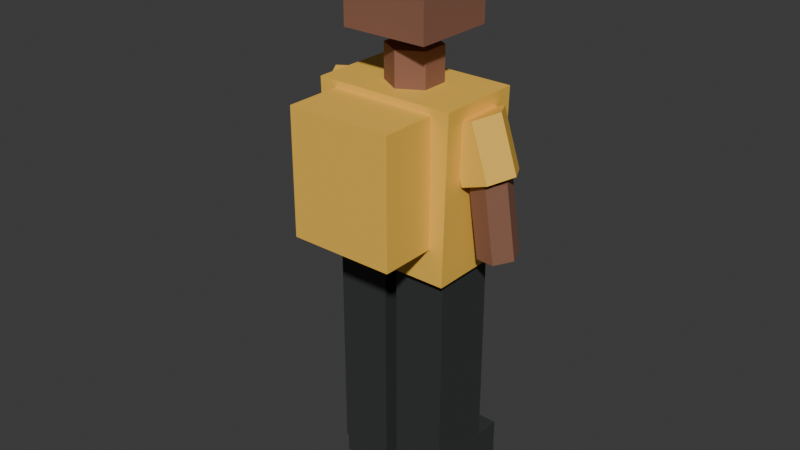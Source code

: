 # Source: pedestrian_10_far.blend  (saved by Blender 5.2.45; exported with 4.5.12 LTS)
import bpy
from mathutils import Matrix  # noqa: F401  (used for matrix-valued properties, if any)

bpy.ops.wm.read_factory_settings(use_empty=True)
scene = bpy.context.scene
scene.name = 'Scene'

# ---- collections
col_collection = bpy.data.collections.new('Collection'); scene.collection.children.link(col_collection)

# ---- materials (node trees are filled in below, after node groups)
mat_traffic_rubber = bpy.data.materials.new('traffic_rubber')
mat_traffic_rubber.diffuse_color = (0.035, 0.039, 0.037, 1.0)
mat_traffic_gold = bpy.data.materials.new('traffic_gold')
mat_traffic_gold.diffuse_color = (0.95, 0.56, 0.075, 1.0)
mat_traffic_skin2 = bpy.data.materials.new('traffic_skin2')
mat_traffic_skin2.diffuse_color = (0.27, 0.12, 0.075, 1.0)

# ---- material node trees
mat_traffic_rubber.use_nodes = True; mat_traffic_rubber.node_tree.nodes.clear()
_N = mat_traffic_rubber.node_tree.nodes; _L = mat_traffic_rubber.node_tree.links
n0 = _N.new('ShaderNodeBsdfPrincipled'); n0.name = 'Principled BSDF'; n0.location = (-200, 100)
n0.inputs[0].default_value = (0.035, 0.039, 0.037, 1.0)
n0.inputs[2].default_value = 0.62
n0.inputs[10].default_value = 0.005
n1 = _N.new('ShaderNodeOutputMaterial'); n1.name = 'Material Output'; n1.location = (200, 100)
_L.new(n0.outputs[0], n1.inputs[0])
n1.is_active_output = True
mat_traffic_gold.use_nodes = True; mat_traffic_gold.node_tree.nodes.clear()
_N = mat_traffic_gold.node_tree.nodes; _L = mat_traffic_gold.node_tree.links
n0 = _N.new('ShaderNodeBsdfPrincipled'); n0.name = 'Principled BSDF'; n0.location = (-200, 100)
n0.inputs[0].default_value = (0.95, 0.56, 0.075, 1.0)
n0.inputs[2].default_value = 0.62
n0.inputs[10].default_value = 0.005
n1 = _N.new('ShaderNodeOutputMaterial'); n1.name = 'Material Output'; n1.location = (200, 100)
_L.new(n0.outputs[0], n1.inputs[0])
n1.is_active_output = True
mat_traffic_skin2.use_nodes = True; mat_traffic_skin2.node_tree.nodes.clear()
_N = mat_traffic_skin2.node_tree.nodes; _L = mat_traffic_skin2.node_tree.links
n0 = _N.new('ShaderNodeBsdfPrincipled'); n0.name = 'Principled BSDF'; n0.location = (-200, 100)
n0.inputs[0].default_value = (0.27, 0.12, 0.075, 1.0)
n0.inputs[2].default_value = 0.62
n0.inputs[10].default_value = 0.005
n1 = _N.new('ShaderNodeOutputMaterial'); n1.name = 'Material Output'; n1.location = (200, 100)
_L.new(n0.outputs[0], n1.inputs[0])
n1.is_active_output = True

# ---- world
world_world = bpy.data.worlds.new('World'); scene.world = world_world
world_world.use_nodes = True; world_world.node_tree.nodes.clear()
_N = world_world.node_tree.nodes; _L = world_world.node_tree.links
n0 = _N.new('ShaderNodeOutputWorld'); n0.name = 'World Output'; n0.location = (200, 100)
n1 = _N.new('ShaderNodeBackground'); n1.name = 'Background'; n1.location = (-200, 100)
n1.inputs[0].default_value = (0.05088, 0.05088, 0.05088, 1.0)
_L.new(n1.outputs[0], n0.inputs[0])
n0.is_active_output = True
world_world.color = (0.05088, 0.05088, 0.05088)
world_world.sun_shadow_jitter_overblur = 0.0

# ---- meshes
me_cube = bpy.data.meshes.new('Cube')
me_cube.from_pydata([(-0.08775, -0.155, -0.065), (-0.08775, -0.155, 0.065), (-0.08775, 0.155, -0.065), (-0.08775, 0.155, 0.065), (0.08775, -0.155, -0.065), (0.08775, -0.155, 0.065), (0.08775, 0.155, -0.065), (0.08775, 0.155, 0.065)], [], [(0, 1, 3, 2), (2, 3, 7, 6), (6, 7, 5, 4), (4, 5, 1, 0), (2, 6, 4, 0), (7, 3, 1, 5)])
_uv = me_cube.uv_layers.new(name='UVMap')
_uv.uv.foreach_set('vector', [0.375, 0.0, 0.625, 0.0, 0.625, 0.25, 0.375, 0.25, 0.375, 0.25, 0.625, 0.25, 0.625, 0.5, 0.375, 0.5, 0.375, 0.5, 0.625, 0.5, 0.625, 0.75, 0.375, 0.75, 0.375, 0.75, 0.625, 0.75, 0.625, 1.0, 0.375, 1.0, 0.125, 0.5, 0.375, 0.5, 0.375, 0.75, 0.125, 0.75, 0.625, 0.5, 0.875, 0.5, 0.875, 0.75, 0.625, 0.75])
me_cube.materials.append(mat_traffic_rubber)
me_cube.update()
me_cube_001 = bpy.data.meshes.new('Cube.001')
me_cube_001.from_pydata([(-0.09, -0.11, -0.3801), (-0.09, -0.11, 0.3801), (-0.09, 0.11, -0.3801), (-0.09, 0.11, 0.3801), (0.09, -0.11, -0.3801), (0.09, -0.11, 0.3801), (0.09, 0.11, -0.3801), (0.09, 0.11, 0.3801)], [], [(0, 1, 3, 2), (2, 3, 7, 6), (6, 7, 5, 4), (4, 5, 1, 0), (2, 6, 4, 0), (7, 3, 1, 5)])
_uv = me_cube_001.uv_layers.new(name='UVMap')
_uv.uv.foreach_set('vector', [0.375, 0.0, 0.625, 0.0, 0.625, 0.25, 0.375, 0.25, 0.375, 0.25, 0.625, 0.25, 0.625, 0.5, 0.375, 0.5, 0.375, 0.5, 0.625, 0.5, 0.625, 0.75, 0.375, 0.75, 0.375, 0.75, 0.625, 0.75, 0.625, 1.0, 0.375, 1.0, 0.125, 0.5, 0.375, 0.5, 0.375, 0.75, 0.125, 0.75, 0.625, 0.5, 0.875, 0.5, 0.875, 0.75, 0.625, 0.75])
me_cube_001.materials.append(mat_traffic_rubber)
me_cube_001.update()
me_cube_002 = bpy.data.meshes.new('Cube.002')
me_cube_002.from_pydata([(-0.08775, -0.155, -0.065), (-0.08775, -0.155, 0.065), (-0.08775, 0.155, -0.065), (-0.08775, 0.155, 0.065), (0.08775, -0.155, -0.065), (0.08775, -0.155, 0.065), (0.08775, 0.155, -0.065), (0.08775, 0.155, 0.065)], [], [(0, 1, 3, 2), (2, 3, 7, 6), (6, 7, 5, 4), (4, 5, 1, 0), (2, 6, 4, 0), (7, 3, 1, 5)])
_uv = me_cube_002.uv_layers.new(name='UVMap')
_uv.uv.foreach_set('vector', [0.375, 0.0, 0.625, 0.0, 0.625, 0.25, 0.375, 0.25, 0.375, 0.25, 0.625, 0.25, 0.625, 0.5, 0.375, 0.5, 0.375, 0.5, 0.625, 0.5, 0.625, 0.75, 0.375, 0.75, 0.375, 0.75, 0.625, 0.75, 0.625, 1.0, 0.375, 1.0, 0.125, 0.5, 0.375, 0.5, 0.375, 0.75, 0.125, 0.75, 0.625, 0.5, 0.875, 0.5, 0.875, 0.75, 0.625, 0.75])
me_cube_002.materials.append(mat_traffic_rubber)
me_cube_002.update()
me_cube_003 = bpy.data.meshes.new('Cube.003')
me_cube_003.from_pydata([(-0.09, -0.11, -0.3801), (-0.09, -0.11, 0.3801), (-0.09, 0.11, -0.3801), (-0.09, 0.11, 0.3801), (0.09, -0.11, -0.3801), (0.09, -0.11, 0.3801), (0.09, 0.11, -0.3801), (0.09, 0.11, 0.3801)], [], [(0, 1, 3, 2), (2, 3, 7, 6), (6, 7, 5, 4), (4, 5, 1, 0), (2, 6, 4, 0), (7, 3, 1, 5)])
_uv = me_cube_003.uv_layers.new(name='UVMap')
_uv.uv.foreach_set('vector', [0.375, 0.0, 0.625, 0.0, 0.625, 0.25, 0.375, 0.25, 0.375, 0.25, 0.625, 0.25, 0.625, 0.5, 0.375, 0.5, 0.375, 0.5, 0.625, 0.5, 0.625, 0.75, 0.375, 0.75, 0.375, 0.75, 0.625, 0.75, 0.625, 1.0, 0.375, 1.0, 0.125, 0.5, 0.375, 0.5, 0.375, 0.75, 0.125, 0.75, 0.625, 0.5, 0.875, 0.5, 0.875, 0.75, 0.625, 0.75])
me_cube_003.materials.append(mat_traffic_rubber)
me_cube_003.update()
me_shirt = bpy.data.meshes.new('Shirt')
me_shirt.from_pydata([(-0.225, -0.145, 0.8302), (0.225, -0.145, 0.8302), (0.2385, -0.145, 1.384), (-0.2385, -0.145, 1.384), (-0.225, 0.145, 0.8302), (0.225, 0.145, 0.8302), (0.2385, 0.145, 1.384), (-0.2385, 0.145, 1.384)], [], [(3, 2, 1, 0), (0, 1, 5, 4), (1, 2, 6, 5), (2, 3, 7, 6), (3, 0, 4, 7), (4, 5, 6, 7)])
me_shirt.materials.append(mat_traffic_gold)
me_shirt.update()
me_cylinder = bpy.data.meshes.new('Cylinder')
me_cylinder.from_pydata([(0.0, 0.09, -0.075), (0.0, 0.09, 0.075), (0.07794, 0.045, -0.075), (0.07794, 0.045, 0.075), (0.07794, -0.045, -0.075), (0.07794, -0.045, 0.075), (0.0, -0.09, -0.075), (0.0, -0.09, 0.075), (-0.07794, -0.045, -0.075), (-0.07794, -0.045, 0.075), (-0.07794, 0.045, -0.075), (-0.07794, 0.045, 0.075)], [], [(0, 1, 3, 2), (2, 3, 5, 4), (4, 5, 7, 6), (6, 7, 9, 8), (3, 1, 11, 9, 7, 5), (8, 9, 11, 10), (10, 11, 1, 0), (0, 2, 4, 6, 8, 10)])
_uv = me_cylinder.uv_layers.new(name='UVMap')
_uv.uv.foreach_set('vector', [1.0, 0.5, 1.0, 1.0, 0.8333, 1.0, 0.8333, 0.5, 0.8333, 0.5, 0.8333, 1.0, 0.6667, 1.0, 0.6667, 0.5, 0.6667, 0.5, 0.6667, 1.0, 0.5, 1.0, 0.5, 0.5, 0.5, 0.5, 0.5, 1.0, 0.3333, 1.0, 0.3333, 0.5, 0.4578, 0.37, 0.25, 0.49, 0.04215, 0.37, 0.04215, 0.13, 0.25, 0.01, 0.4578, 0.13, 0.3333, 0.5, 0.3333, 1.0, 0.1667, 1.0, 0.1667, 0.5, 0.1667, 0.5, 0.1667, 1.0, -8.941e-08, 1.0, -8.941e-08, 0.5, 0.75, 0.49, 0.9578, 0.37, 0.9578, 0.13, 0.75, 0.01, 0.5422, 0.13, 0.5422, 0.37])
me_cylinder.materials.append(mat_traffic_skin2)
me_cylinder.update()
me_cube_004 = bpy.data.meshes.new('Cube.004')
me_cube_004.from_pydata([(-0.145, -0.14, -0.16), (-0.145, -0.14, 0.16), (-0.145, 0.14, -0.16), (-0.145, 0.14, 0.16), (0.145, -0.14, -0.16), (0.145, -0.14, 0.16), (0.145, 0.14, -0.16), (0.145, 0.14, 0.16)], [], [(0, 1, 3, 2), (2, 3, 7, 6), (6, 7, 5, 4), (4, 5, 1, 0), (2, 6, 4, 0), (7, 3, 1, 5)])
_uv = me_cube_004.uv_layers.new(name='UVMap')
_uv.uv.foreach_set('vector', [0.375, 0.0, 0.625, 0.0, 0.625, 0.25, 0.375, 0.25, 0.375, 0.25, 0.625, 0.25, 0.625, 0.5, 0.375, 0.5, 0.375, 0.5, 0.625, 0.5, 0.625, 0.75, 0.375, 0.75, 0.375, 0.75, 0.625, 0.75, 0.625, 1.0, 0.375, 1.0, 0.125, 0.5, 0.375, 0.5, 0.375, 0.75, 0.125, 0.75, 0.625, 0.5, 0.875, 0.5, 0.875, 0.75, 0.625, 0.75])
me_cube_004.materials.append(mat_traffic_skin2)
me_cube_004.update()
me_cylinder_001 = bpy.data.meshes.new('Cylinder.001')
me_cylinder_001.from_pydata([(0.0, 0.092, -0.09505), (0.0, 0.092, 0.09505), (0.07967, 0.046, -0.09505), (0.07967, 0.046, 0.09505), (0.07967, -0.046, -0.09505), (0.07967, -0.046, 0.09505), (0.0, -0.092, -0.09505), (0.0, -0.092, 0.09505), (-0.07967, -0.046, -0.09505), (-0.07967, -0.046, 0.09505), (-0.07967, 0.046, -0.09505), (-0.07967, 0.046, 0.09505)], [], [(0, 1, 3, 2), (2, 3, 5, 4), (4, 5, 7, 6), (6, 7, 9, 8), (3, 1, 11, 9, 7, 5), (8, 9, 11, 10), (10, 11, 1, 0), (0, 2, 4, 6, 8, 10)])
_uv = me_cylinder_001.uv_layers.new(name='UVMap')
_uv.uv.foreach_set('vector', [1.0, 0.5, 1.0, 1.0, 0.8333, 1.0, 0.8333, 0.5, 0.8333, 0.5, 0.8333, 1.0, 0.6667, 1.0, 0.6667, 0.5, 0.6667, 0.5, 0.6667, 1.0, 0.5, 1.0, 0.5, 0.5, 0.5, 0.5, 0.5, 1.0, 0.3333, 1.0, 0.3333, 0.5, 0.4578, 0.37, 0.25, 0.49, 0.04215, 0.37, 0.04215, 0.13, 0.25, 0.01, 0.4578, 0.13, 0.3333, 0.5, 0.3333, 1.0, 0.1667, 1.0, 0.1667, 0.5, 0.1667, 0.5, 0.1667, 1.0, -8.941e-08, 1.0, -8.941e-08, 0.5, 0.75, 0.49, 0.9578, 0.37, 0.9578, 0.13, 0.75, 0.01, 0.5422, 0.13, 0.5422, 0.37])
me_cylinder_001.materials.append(mat_traffic_gold)
me_cylinder_001.update()
me_cylinder_002 = bpy.data.meshes.new('Cylinder.002')
me_cylinder_002.from_pydata([(0.0, 0.066, -0.1276), (0.0, 0.066, 0.1276), (0.05716, 0.033, -0.1276), (0.05716, 0.033, 0.1276), (0.05716, -0.033, -0.1276), (0.05716, -0.033, 0.1276), (0.0, -0.066, -0.1276), (0.0, -0.066, 0.1276), (-0.05716, -0.033, -0.1276), (-0.05716, -0.033, 0.1276), (-0.05716, 0.033, -0.1276), (-0.05716, 0.033, 0.1276)], [], [(0, 1, 3, 2), (2, 3, 5, 4), (4, 5, 7, 6), (6, 7, 9, 8), (3, 1, 11, 9, 7, 5), (8, 9, 11, 10), (10, 11, 1, 0), (0, 2, 4, 6, 8, 10)])
_uv = me_cylinder_002.uv_layers.new(name='UVMap')
_uv.uv.foreach_set('vector', [1.0, 0.5, 1.0, 1.0, 0.8333, 1.0, 0.8333, 0.5, 0.8333, 0.5, 0.8333, 1.0, 0.6667, 1.0, 0.6667, 0.5, 0.6667, 0.5, 0.6667, 1.0, 0.5, 1.0, 0.5, 0.5, 0.5, 0.5, 0.5, 1.0, 0.3333, 1.0, 0.3333, 0.5, 0.4578, 0.37, 0.25, 0.49, 0.04215, 0.37, 0.04215, 0.13, 0.25, 0.01, 0.4578, 0.13, 0.3333, 0.5, 0.3333, 1.0, 0.1667, 1.0, 0.1667, 0.5, 0.1667, 0.5, 0.1667, 1.0, -8.941e-08, 1.0, -8.941e-08, 0.5, 0.75, 0.49, 0.9578, 0.37, 0.9578, 0.13, 0.75, 0.01, 0.5422, 0.13, 0.5422, 0.37])
me_cylinder_002.materials.append(mat_traffic_skin2)
me_cylinder_002.update()
me_cylinder_003 = bpy.data.meshes.new('Cylinder.003')
me_cylinder_003.from_pydata([(0.0, 0.092, -0.09505), (0.0, 0.092, 0.09505), (0.07967, 0.046, -0.09505), (0.07967, 0.046, 0.09505), (0.07967, -0.046, -0.09505), (0.07967, -0.046, 0.09505), (0.0, -0.092, -0.09505), (0.0, -0.092, 0.09505), (-0.07967, -0.046, -0.09505), (-0.07967, -0.046, 0.09505), (-0.07967, 0.046, -0.09505), (-0.07967, 0.046, 0.09505)], [], [(0, 1, 3, 2), (2, 3, 5, 4), (4, 5, 7, 6), (6, 7, 9, 8), (3, 1, 11, 9, 7, 5), (8, 9, 11, 10), (10, 11, 1, 0), (0, 2, 4, 6, 8, 10)])
_uv = me_cylinder_003.uv_layers.new(name='UVMap')
_uv.uv.foreach_set('vector', [1.0, 0.5, 1.0, 1.0, 0.8333, 1.0, 0.8333, 0.5, 0.8333, 0.5, 0.8333, 1.0, 0.6667, 1.0, 0.6667, 0.5, 0.6667, 0.5, 0.6667, 1.0, 0.5, 1.0, 0.5, 0.5, 0.5, 0.5, 0.5, 1.0, 0.3333, 1.0, 0.3333, 0.5, 0.4578, 0.37, 0.25, 0.49, 0.04215, 0.37, 0.04215, 0.13, 0.25, 0.01, 0.4578, 0.13, 0.3333, 0.5, 0.3333, 1.0, 0.1667, 1.0, 0.1667, 0.5, 0.1667, 0.5, 0.1667, 1.0, -8.941e-08, 1.0, -8.941e-08, 0.5, 0.75, 0.49, 0.9578, 0.37, 0.9578, 0.13, 0.75, 0.01, 0.5422, 0.13, 0.5422, 0.37])
me_cylinder_003.materials.append(mat_traffic_gold)
me_cylinder_003.update()
me_cylinder_004 = bpy.data.meshes.new('Cylinder.004')
me_cylinder_004.from_pydata([(0.0, 0.066, -0.1276), (0.0, 0.066, 0.1276), (0.05716, 0.033, -0.1276), (0.05716, 0.033, 0.1276), (0.05716, -0.033, -0.1276), (0.05716, -0.033, 0.1276), (0.0, -0.066, -0.1276), (0.0, -0.066, 0.1276), (-0.05716, -0.033, -0.1276), (-0.05716, -0.033, 0.1276), (-0.05716, 0.033, -0.1276), (-0.05716, 0.033, 0.1276)], [], [(0, 1, 3, 2), (2, 3, 5, 4), (4, 5, 7, 6), (6, 7, 9, 8), (3, 1, 11, 9, 7, 5), (8, 9, 11, 10), (10, 11, 1, 0), (0, 2, 4, 6, 8, 10)])
_uv = me_cylinder_004.uv_layers.new(name='UVMap')
_uv.uv.foreach_set('vector', [1.0, 0.5, 1.0, 1.0, 0.8333, 1.0, 0.8333, 0.5, 0.8333, 0.5, 0.8333, 1.0, 0.6667, 1.0, 0.6667, 0.5, 0.6667, 0.5, 0.6667, 1.0, 0.5, 1.0, 0.5, 0.5, 0.5, 0.5, 0.5, 1.0, 0.3333, 1.0, 0.3333, 0.5, 0.4578, 0.37, 0.25, 0.49, 0.04215, 0.37, 0.04215, 0.13, 0.25, 0.01, 0.4578, 0.13, 0.3333, 0.5, 0.3333, 1.0, 0.1667, 1.0, 0.1667, 0.5, 0.1667, 0.5, 0.1667, 1.0, -8.941e-08, 1.0, -8.941e-08, 0.5, 0.75, 0.49, 0.9578, 0.37, 0.9578, 0.13, 0.75, 0.01, 0.5422, 0.13, 0.5422, 0.37])
me_cylinder_004.materials.append(mat_traffic_skin2)
me_cylinder_004.update()
me_cube_005 = bpy.data.meshes.new('Cube.005')
me_cube_005.from_pydata([(-0.1778, -0.105, -0.2094), (-0.1778, -0.105, 0.2094), (-0.1778, 0.105, -0.2094), (-0.1778, 0.105, 0.2094), (0.1778, -0.105, -0.2094), (0.1778, -0.105, 0.2094), (0.1778, 0.105, -0.2094), (0.1778, 0.105, 0.2094)], [], [(0, 1, 3, 2), (2, 3, 7, 6), (6, 7, 5, 4), (4, 5, 1, 0), (2, 6, 4, 0), (7, 3, 1, 5)])
_uv = me_cube_005.uv_layers.new(name='UVMap')
_uv.uv.foreach_set('vector', [0.375, 0.0, 0.625, 0.0, 0.625, 0.25, 0.375, 0.25, 0.375, 0.25, 0.625, 0.25, 0.625, 0.5, 0.375, 0.5, 0.375, 0.5, 0.625, 0.5, 0.625, 0.75, 0.375, 0.75, 0.375, 0.75, 0.625, 0.75, 0.625, 1.0, 0.375, 1.0, 0.125, 0.5, 0.375, 0.5, 0.375, 0.75, 0.125, 0.75, 0.625, 0.5, 0.875, 0.5, 0.875, 0.75, 0.625, 0.75])
me_cube_005.materials.append(mat_traffic_gold)
me_cube_005.update()

# ---- objects
ob_shoe = bpy.data.objects.new('Shoe', me_cube)
ob_trouser_leg = bpy.data.objects.new('Trouser leg', me_cube_001)
ob_shoe_001 = bpy.data.objects.new('Shoe.001', me_cube_002)
ob_trouser_leg_001 = bpy.data.objects.new('Trouser leg.001', me_cube_003)
ob_shirt = bpy.data.objects.new('Shirt', me_shirt)
ob_neck = bpy.data.objects.new('Neck', me_cylinder)
ob_head = bpy.data.objects.new('Head', me_cube_004)
ob_sleeve = bpy.data.objects.new('Sleeve', me_cylinder_001)
ob_forearm = bpy.data.objects.new('Forearm', me_cylinder_002)
ob_sleeve_001 = bpy.data.objects.new('Sleeve.001', me_cylinder_003)
ob_forearm_001 = bpy.data.objects.new('Forearm.001', me_cylinder_004)
ob_backpack = bpy.data.objects.new('Backpack', me_cube_005)

# ---- transforms, parenting, visibility, modifiers, constraints
ob_shoe.location = (-0.1125, 0.05, 0.065)
ob_trouser_leg.location = (-0.1125, 0.0, 0.4473)
ob_shoe_001.location = (0.1125, 0.05, 0.065)
ob_trouser_leg_001.location = (0.1125, 0.0, 0.4473)
ob_shirt.location = (0.0, 0.0, 0.0)
ob_neck.location = (0.0, 0.0, 1.424)
ob_head.location = (0.0, 0.0, 1.71)
ob_sleeve.location = (-0.255, 0.0, 1.244)
ob_sleeve.rotation_euler = (2.82, -1.248e-07, -1.571)
ob_forearm.location = (-0.295, 0.0125, 1.027)
ob_forearm.rotation_euler = (-0.1258, -3.142, 0.6747)
ob_sleeve_001.location = (0.255, 0.0, 1.244)
ob_sleeve_001.rotation_euler = (2.82, 1.248e-07, 1.571)
ob_forearm_001.location = (0.295, 0.0125, 1.027)
ob_forearm_001.rotation_euler = (-0.1258, 3.142, -0.6747)
ob_backpack.location = (0.0, -0.23, 1.153)

# ---- collection membership
col_collection.objects.link(ob_shoe)
col_collection.objects.link(ob_trouser_leg)
col_collection.objects.link(ob_shoe_001)
col_collection.objects.link(ob_trouser_leg_001)
col_collection.objects.link(ob_shirt)
col_collection.objects.link(ob_neck)
col_collection.objects.link(ob_head)
col_collection.objects.link(ob_sleeve)
col_collection.objects.link(ob_forearm)
col_collection.objects.link(ob_sleeve_001)
col_collection.objects.link(ob_forearm_001)
col_collection.objects.link(ob_backpack)

# ---- scene / render settings (as saved in the file)
scene.frame_start = 1; scene.frame_end = 250; scene.frame_set(1)
scene.render.engine = 'BLENDER_EEVEE_NEXT'
scene.render.bake_bias = 0.0
scene.render.bake_samples = 0
scene.render.compositor_device = 'GPU'
scene.eevee.use_volume_custom_range = False
scene.eevee.fast_gi_thickness_near = 0.1
scene.eevee.fast_gi_thickness_far = 0.0
scene.eevee.ray_tracing_options.screen_trace_thickness = 0.1
bpy.context.view_layer.update()

# ---- added for rendering (the .blend has no active camera and no usable light): camera, sun
cam_auto = bpy.data.cameras.new('AutoCamera')
cam_auto.lens = 50.0
cam_auto.sensor_width = 36.0
cam_auto.clip_end = 1000.0
ob_auto_camera = bpy.data.objects.new('AutoCamera', cam_auto)
scene.collection.objects.link(ob_auto_camera)
ob_auto_camera.location = (1.94045, -2.39354, 2.48736)
ob_auto_camera.rotation_euler = (1.09748, -7.21219e-08, 0.694738)
scene.camera = ob_auto_camera
light_auto_sun = bpy.data.lights.new('AutoSun', 'SUN')
light_auto_sun.energy = 3.0
light_auto_sun.angle = 0.0523599
ob_auto_sun = bpy.data.objects.new('AutoSun', light_auto_sun)
scene.collection.objects.link(ob_auto_sun)
ob_auto_sun.rotation_euler = (0.872665, 0.174533, 0.523599)
bpy.context.view_layer.update()
